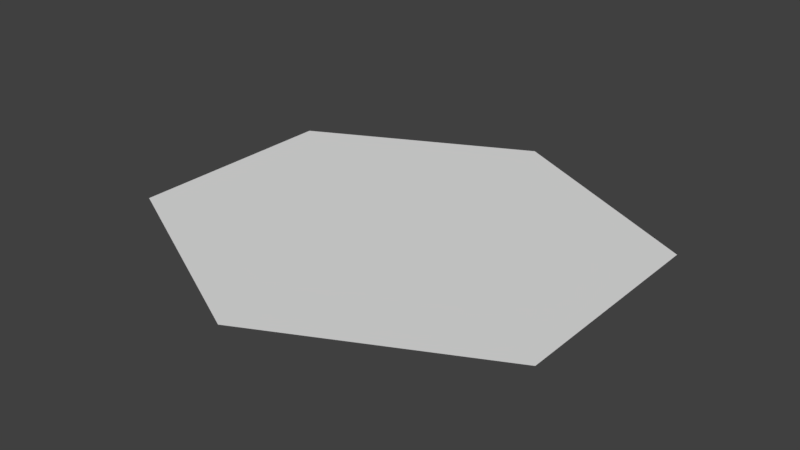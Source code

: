 # Source: Tile_Top_Blank.blend  (saved by Blender 2.80.75; exported with 4.5.12 LTS)
import bpy
from mathutils import Matrix  # noqa: F401  (used for matrix-valued properties, if any)

bpy.ops.wm.read_factory_settings(use_empty=True)
scene = bpy.context.scene
scene.name = 'Scene'

# ---- collections
col_collection_1 = bpy.data.collections.new('Collection 1'); scene.collection.children.link(col_collection_1)

# ---- world
world_world = bpy.data.worlds.new('World'); scene.world = world_world
world_world.color = (0.05088, 0.05088, 0.05088)
world_world.use_sun_shadow = False
world_world.sun_shadow_jitter_overblur = 0.0
world_world.cycles.sampling_method = 'MANUAL'

# ---- meshes
me_cylinder_001 = bpy.data.meshes.new('Cylinder.001')
me_cylinder_001.from_pydata([(0.81, 0.405, 0.3), (-3.775e-09, 0.81, 0.3), (0.81, -0.405, 0.3), (-7.459e-08, -0.81, 0.3), (-0.81, -0.405, 0.3), (-0.81, 0.405, 0.3), (0.0, -1.137e-08, 0.3)], [], [(4, 3, 6, 5), (3, 2, 0, 6), (1, 5, 6, 0)])
_uv = me_cylinder_001.uv_layers.new(name='UVMap')
_uv.uv.foreach_set('vector', [1.0, 0.75, 0.5, 1.0, 0.5, 0.5, 1.0, 0.25, 0.5, 1.0, 0.0, 0.75, 0.0, 0.25, 0.5, 0.5, 0.5, 0.0, 1.0, 0.25, 0.5, 0.5, 0.0, 0.25])
me_cylinder_001.use_remesh_preserve_volume = False
me_cylinder_001.use_remesh_preserve_attributes = False
me_cylinder_001.use_mirror_vertex_groups = False
me_cylinder_001.update()

# ---- objects
ob_base = bpy.data.objects.new('Base', me_cylinder_001)

# ---- transforms, parenting, visibility, modifiers, constraints
ob_base.location = (0.0, 0.0, 0.0)
ob_base.scale = (2.0, 2.0, 2.0)
ob_base.lineart.crease_threshold = 0.0

# ---- collection membership
col_collection_1.objects.link(ob_base)

# ---- scene / render settings (as saved in the file)
scene.frame_start = 1; scene.frame_end = 250; scene.frame_set(1)
scene.render.engine = 'BLENDER_EEVEE_NEXT'
scene.render.resolution_percentage = 50
scene.render.dither_intensity = 0.0
scene.cycles.use_denoising = False
scene.cycles.samples = 128
scene.cycles.sampling_pattern = 'TABULATED_SOBOL'
scene.cycles.use_adaptive_sampling = False
scene.cycles.use_light_tree = False
scene.cycles.blur_glossy = 0.0
scene.cycles.sample_clamp_indirect = 0.0
scene.view_settings.view_transform = 'Standard'
bpy.context.view_layer.update()

# ---- added for rendering (the .blend has no active camera and no usable light): camera, sun
cam_auto = bpy.data.cameras.new('AutoCamera')
cam_auto.lens = 50.0
cam_auto.sensor_width = 36.0
cam_auto.clip_end = 1000.0
ob_auto_camera = bpy.data.objects.new('AutoCamera', cam_auto)
scene.collection.objects.link(ob_auto_camera)
ob_auto_camera.location = (4.23943, -5.08731, 3.99154)
ob_auto_camera.rotation_euler = (1.09748, -7.21219e-08, 0.694738)
scene.camera = ob_auto_camera
light_auto_sun = bpy.data.lights.new('AutoSun', 'SUN')
light_auto_sun.energy = 3.0
light_auto_sun.angle = 0.0523599
ob_auto_sun = bpy.data.objects.new('AutoSun', light_auto_sun)
scene.collection.objects.link(ob_auto_sun)
ob_auto_sun.rotation_euler = (0.872665, 0.174533, 0.523599)
bpy.context.view_layer.update()
